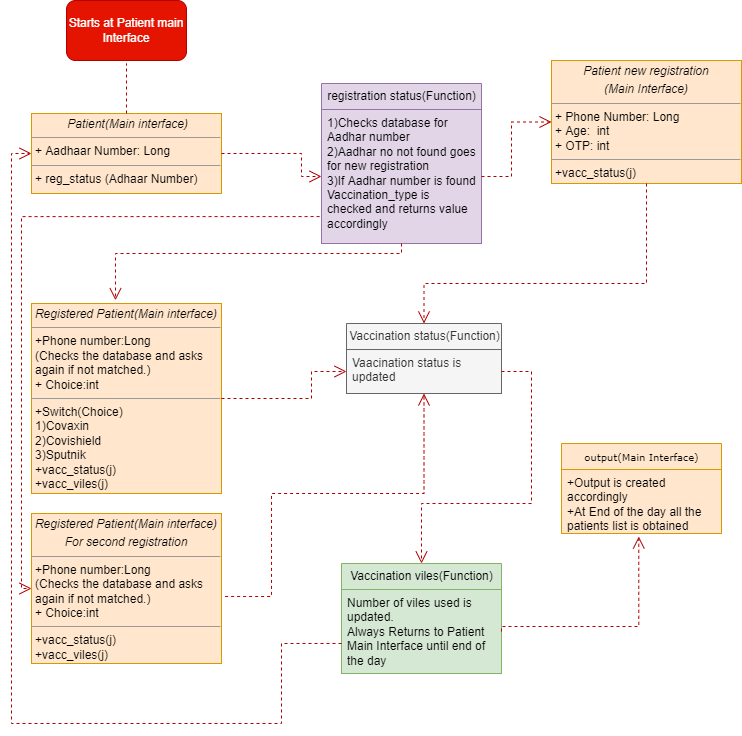

The diagram above was exported from draw.io. Its source (the exported page's mxGraphModel, read from the mxfile embedded in the PNG):
<mxGraphModel dx="1038" dy="481" grid="1" gridSize="10" guides="1" tooltips="1" connect="1" arrows="1" fold="1" page="1" pageScale="1" pageWidth="850" pageHeight="1100" background="none" math="0" shadow="0">
  <root>
    <mxCell id="0" />
    <mxCell id="1" parent="0" />
    <mxCell id="SCsK89oBplxBtDMuVlRh-104" value="&lt;span style=&quot;font-family: &amp;#34;helvetica&amp;#34; ; font-size: 12px ; text-align: left&quot;&gt;registration status(Function)&lt;/span&gt;" style="swimlane;html=1;fontStyle=0;childLayout=stackLayout;horizontal=1;startSize=26;fillColor=#e1d5e7;horizontalStack=0;resizeParent=1;resizeLast=0;collapsible=1;marginBottom=0;swimlaneFillColor=#ffffff;rounded=0;shadow=0;comic=0;labelBackgroundColor=none;strokeWidth=1;fontFamily=Verdana;fontSize=10;align=center;strokeColor=#9673a6;" vertex="1" parent="1">
      <mxGeometry x="400" y="290" width="160" height="160" as="geometry" />
    </mxCell>
    <mxCell id="SCsK89oBplxBtDMuVlRh-105" value="1)Checks database for Aadhar number&lt;br&gt;2)Aadhar no not found goes for new registration&lt;br&gt;3)If Aadhar number is found Vaccination_type is checked and returns value&lt;br&gt;accordingly" style="text;html=1;strokeColor=#9673a6;fillColor=#e1d5e7;align=left;verticalAlign=top;spacingLeft=4;spacingRight=4;whiteSpace=wrap;overflow=hidden;rotatable=0;points=[[0,0.5],[1,0.5]];portConstraint=eastwest;" vertex="1" parent="SCsK89oBplxBtDMuVlRh-104">
      <mxGeometry y="26" width="160" height="134" as="geometry" />
    </mxCell>
    <mxCell id="SCsK89oBplxBtDMuVlRh-112" value="output(Main Interface)" style="swimlane;html=1;fontStyle=0;childLayout=stackLayout;horizontal=1;startSize=26;fillColor=#ffe6cc;horizontalStack=0;resizeParent=1;resizeLast=0;collapsible=1;marginBottom=0;swimlaneFillColor=#ffffff;rounded=0;shadow=0;comic=0;labelBackgroundColor=none;strokeWidth=1;fontFamily=Verdana;fontSize=10;align=center;strokeColor=#d79b00;" vertex="1" parent="1">
      <mxGeometry x="640" y="650" width="160" height="90" as="geometry" />
    </mxCell>
    <mxCell id="SCsK89oBplxBtDMuVlRh-113" value="+Output is created accordingly&lt;br&gt;+At End of the day all the patients list is obtained&lt;br&gt;&amp;nbsp;" style="text;html=1;strokeColor=#d79b00;fillColor=#ffe6cc;align=left;verticalAlign=top;spacingLeft=4;spacingRight=4;whiteSpace=wrap;overflow=hidden;rotatable=0;points=[[0,0.5],[1,0.5]];portConstraint=eastwest;" vertex="1" parent="SCsK89oBplxBtDMuVlRh-112">
      <mxGeometry y="26" width="160" height="64" as="geometry" />
    </mxCell>
    <mxCell id="SCsK89oBplxBtDMuVlRh-140" value="&lt;p style=&quot;margin: 0px ; margin-top: 4px ; text-align: center&quot;&gt;&lt;i&gt;&amp;nbsp;Patient(Main interface)&lt;/i&gt;&lt;/p&gt;&lt;hr size=&quot;1&quot;&gt;&lt;p style=&quot;margin: 0px ; margin-left: 4px&quot;&gt;+ Aadhaar Number: Long&amp;nbsp;&lt;br&gt;&lt;/p&gt;&lt;hr size=&quot;1&quot;&gt;&lt;p style=&quot;margin: 0px ; margin-left: 4px&quot;&gt;+ reg_status (Adhaar Number)&lt;br&gt;&lt;/p&gt;" style="verticalAlign=top;align=left;overflow=fill;fontSize=12;fontFamily=Helvetica;html=1;rounded=0;shadow=0;comic=0;labelBackgroundColor=none;strokeWidth=1;fillColor=#ffe6cc;strokeColor=#d79b00;" vertex="1" parent="1">
      <mxGeometry x="110" y="320" width="190" height="80" as="geometry" />
    </mxCell>
    <mxCell id="SCsK89oBplxBtDMuVlRh-145" value="&lt;p style=&quot;margin: 0px ; margin-top: 4px ; text-align: center&quot;&gt;&lt;i&gt;Registered Patient(Main interface)&lt;/i&gt;&lt;/p&gt;&lt;hr size=&quot;1&quot;&gt;&lt;p style=&quot;margin: 0px ; margin-left: 4px&quot;&gt;+Phone number:Long&lt;/p&gt;&lt;p style=&quot;margin: 0px ; margin-left: 4px&quot;&gt;(Checks the database and asks&amp;nbsp;&lt;/p&gt;&lt;p style=&quot;margin: 0px ; margin-left: 4px&quot;&gt;&lt;span&gt;again if not matched.)&lt;/span&gt;&lt;/p&gt;&lt;p style=&quot;margin: 0px ; margin-left: 4px&quot;&gt;+ Choice:int&lt;/p&gt;&lt;hr size=&quot;1&quot;&gt;&lt;p style=&quot;margin: 0px ; margin-left: 4px&quot;&gt;+Switch(Choice)&lt;br&gt;&lt;/p&gt;&lt;p style=&quot;margin: 0px ; margin-left: 4px&quot;&gt;1)Covaxin&lt;/p&gt;&lt;p style=&quot;margin: 0px ; margin-left: 4px&quot;&gt;2)Covishield&lt;/p&gt;&lt;p style=&quot;margin: 0px ; margin-left: 4px&quot;&gt;3)Sputnik&lt;/p&gt;&lt;p style=&quot;margin: 0px ; margin-left: 4px&quot;&gt;+vacc_status(j)&lt;/p&gt;&lt;p style=&quot;margin: 0px ; margin-left: 4px&quot;&gt;+vacc_viles(j)&lt;/p&gt;" style="verticalAlign=top;align=left;overflow=fill;fontSize=12;fontFamily=Helvetica;html=1;rounded=0;shadow=0;comic=0;labelBackgroundColor=none;strokeWidth=1;fillColor=#ffe6cc;strokeColor=#d79b00;" vertex="1" parent="1">
      <mxGeometry x="110" y="510" width="190" height="190" as="geometry" />
    </mxCell>
    <mxCell id="SCsK89oBplxBtDMuVlRh-157" style="edgeStyle=orthogonalEdgeStyle;rounded=0;orthogonalLoop=1;jettySize=auto;html=1;exitX=0.5;exitY=1;exitDx=0;exitDy=0;" edge="1" parent="1" source="SCsK89oBplxBtDMuVlRh-140" target="SCsK89oBplxBtDMuVlRh-140">
      <mxGeometry relative="1" as="geometry" />
    </mxCell>
    <mxCell id="SCsK89oBplxBtDMuVlRh-160" value="&lt;p style=&quot;margin: 0px ; margin-top: 4px ; text-align: center&quot;&gt;&lt;i&gt;Patient new registration&lt;/i&gt;&lt;/p&gt;&lt;p style=&quot;margin: 0px ; margin-top: 4px ; text-align: center&quot;&gt;&lt;i&gt;(Main Interface)&lt;/i&gt;&lt;/p&gt;&lt;hr size=&quot;1&quot;&gt;&lt;p style=&quot;margin: 0px ; margin-left: 4px&quot;&gt;+ Phone Number: Long&lt;br&gt;+ Age:&amp;nbsp; int&lt;/p&gt;&lt;p style=&quot;margin: 0px ; margin-left: 4px&quot;&gt;+ OTP: int&lt;/p&gt;&lt;hr size=&quot;1&quot;&gt;&lt;p style=&quot;margin: 0px ; margin-left: 4px&quot;&gt;+vacc_status(j)&lt;br&gt;&lt;/p&gt;" style="verticalAlign=top;align=left;overflow=fill;fontSize=12;fontFamily=Helvetica;html=1;rounded=0;shadow=0;comic=0;labelBackgroundColor=none;strokeWidth=1;fillColor=#ffe6cc;strokeColor=#d79b00;" vertex="1" parent="1">
      <mxGeometry x="630" y="267" width="190" height="123" as="geometry" />
    </mxCell>
    <mxCell id="SCsK89oBplxBtDMuVlRh-161" value="&lt;span style=&quot;font-family: &amp;#34;helvetica&amp;#34; ; font-size: 12px ; text-align: left&quot;&gt;Vaccination status(Function)&lt;/span&gt;" style="swimlane;html=1;fontStyle=0;childLayout=stackLayout;horizontal=1;startSize=26;fillColor=#f5f5f5;horizontalStack=0;resizeParent=1;resizeLast=0;collapsible=1;marginBottom=0;swimlaneFillColor=#ffffff;rounded=0;shadow=0;comic=0;labelBackgroundColor=none;strokeWidth=1;fontFamily=Verdana;fontSize=10;align=center;strokeColor=#666666;fontColor=#333333;" vertex="1" parent="1">
      <mxGeometry x="425" y="530" width="155" height="70" as="geometry" />
    </mxCell>
    <mxCell id="SCsK89oBplxBtDMuVlRh-162" value="Vaacination status is updated" style="text;html=1;strokeColor=#666666;fillColor=#f5f5f5;align=left;verticalAlign=top;spacingLeft=4;spacingRight=4;whiteSpace=wrap;overflow=hidden;rotatable=0;points=[[0,0.5],[1,0.5]];portConstraint=eastwest;fontColor=#333333;" vertex="1" parent="SCsK89oBplxBtDMuVlRh-161">
      <mxGeometry y="26" width="155" height="44" as="geometry" />
    </mxCell>
    <mxCell id="SCsK89oBplxBtDMuVlRh-164" style="edgeStyle=orthogonalEdgeStyle;rounded=0;html=1;dashed=1;labelBackgroundColor=none;startFill=0;endArrow=open;endFill=0;endSize=10;fontFamily=Verdana;fontSize=10;exitX=1;exitY=0.5;exitDx=0;exitDy=0;entryX=0;entryY=0.5;entryDx=0;entryDy=0;fillColor=#e51400;strokeColor=#B20000;" edge="1" parent="1" source="SCsK89oBplxBtDMuVlRh-140" target="SCsK89oBplxBtDMuVlRh-105">
      <mxGeometry relative="1" as="geometry">
        <Array as="points">
          <mxPoint x="380" y="360" />
          <mxPoint x="380" y="383" />
        </Array>
        <mxPoint x="310" y="270" as="sourcePoint" />
        <mxPoint x="440" y="240" as="targetPoint" />
      </mxGeometry>
    </mxCell>
    <mxCell id="SCsK89oBplxBtDMuVlRh-165" style="edgeStyle=orthogonalEdgeStyle;rounded=0;html=1;dashed=1;labelBackgroundColor=none;startFill=0;endArrow=open;endFill=0;endSize=10;fontFamily=Verdana;fontSize=10;exitX=1;exitY=0.5;exitDx=0;exitDy=0;entryX=0;entryY=0.5;entryDx=0;entryDy=0;fillColor=#e51400;strokeColor=#B20000;" edge="1" parent="1" source="SCsK89oBplxBtDMuVlRh-105" target="SCsK89oBplxBtDMuVlRh-160">
      <mxGeometry relative="1" as="geometry">
        <Array as="points">
          <mxPoint x="590" y="383" />
          <mxPoint x="590" y="329" />
        </Array>
        <mxPoint x="300" y="730" as="sourcePoint" />
        <mxPoint x="430" y="700" as="targetPoint" />
      </mxGeometry>
    </mxCell>
    <mxCell id="SCsK89oBplxBtDMuVlRh-167" style="edgeStyle=orthogonalEdgeStyle;rounded=0;html=1;dashed=1;labelBackgroundColor=none;startFill=0;endArrow=open;endFill=0;endSize=10;fontFamily=Verdana;fontSize=10;entryX=0.442;entryY=-0.017;entryDx=0;entryDy=0;entryPerimeter=0;fillColor=#e51400;strokeColor=#B20000;" edge="1" parent="1" source="SCsK89oBplxBtDMuVlRh-105" target="SCsK89oBplxBtDMuVlRh-145">
      <mxGeometry relative="1" as="geometry">
        <Array as="points">
          <mxPoint x="480" y="460" />
          <mxPoint x="194" y="460" />
        </Array>
        <mxPoint x="310" y="740" as="sourcePoint" />
        <mxPoint x="440" y="710" as="targetPoint" />
      </mxGeometry>
    </mxCell>
    <mxCell id="SCsK89oBplxBtDMuVlRh-170" value="&lt;p style=&quot;margin: 0px ; margin-top: 4px ; text-align: center&quot;&gt;&lt;i&gt;Registered Patient(Main interface)&lt;/i&gt;&lt;/p&gt;&lt;p style=&quot;margin: 0px ; margin-top: 4px ; text-align: center&quot;&gt;&lt;i&gt;For second registration&lt;/i&gt;&lt;/p&gt;&lt;hr size=&quot;1&quot;&gt;&lt;p style=&quot;margin: 0px ; margin-left: 4px&quot;&gt;+Phone number:Long&lt;/p&gt;&lt;p style=&quot;margin: 0px ; margin-left: 4px&quot;&gt;(Checks the database and asks&amp;nbsp;&lt;/p&gt;&lt;p style=&quot;margin: 0px ; margin-left: 4px&quot;&gt;&lt;span&gt;again if not matched.)&lt;/span&gt;&lt;/p&gt;&lt;p style=&quot;margin: 0px ; margin-left: 4px&quot;&gt;+ Choice:int&lt;/p&gt;&lt;hr size=&quot;1&quot;&gt;&lt;p style=&quot;margin: 0px ; margin-left: 4px&quot;&gt;&lt;span&gt;+vacc_status(j)&lt;/span&gt;&lt;br&gt;&lt;/p&gt;&lt;p style=&quot;margin: 0px ; margin-left: 4px&quot;&gt;&lt;span&gt;+vacc_viles(j)&lt;/span&gt;&lt;/p&gt;" style="verticalAlign=top;align=left;overflow=fill;fontSize=12;fontFamily=Helvetica;html=1;rounded=0;shadow=0;comic=0;labelBackgroundColor=none;strokeWidth=1;fillColor=#ffe6cc;strokeColor=#d79b00;" vertex="1" parent="1">
      <mxGeometry x="110" y="720" width="190" height="150" as="geometry" />
    </mxCell>
    <mxCell id="SCsK89oBplxBtDMuVlRh-171" style="edgeStyle=orthogonalEdgeStyle;rounded=0;html=1;dashed=1;labelBackgroundColor=none;startFill=0;endArrow=open;endFill=0;endSize=10;fontFamily=Verdana;fontSize=10;exitX=1.019;exitY=0.553;exitDx=0;exitDy=0;entryX=0.5;entryY=1;entryDx=0;entryDy=0;exitPerimeter=0;fillColor=#e51400;strokeColor=#B20000;" edge="1" parent="1" source="SCsK89oBplxBtDMuVlRh-170" target="SCsK89oBplxBtDMuVlRh-161">
      <mxGeometry relative="1" as="geometry">
        <Array as="points">
          <mxPoint x="350" y="803" />
          <mxPoint x="350" y="700" />
          <mxPoint x="503" y="700" />
        </Array>
        <mxPoint x="310" y="610" as="sourcePoint" />
        <mxPoint x="435" y="583" as="targetPoint" />
      </mxGeometry>
    </mxCell>
    <mxCell id="SCsK89oBplxBtDMuVlRh-174" value="&lt;span style=&quot;font-family: &amp;#34;helvetica&amp;#34; ; font-size: 12px ; text-align: left&quot;&gt;Vaccination viles(Function)&lt;/span&gt;" style="swimlane;html=1;fontStyle=0;childLayout=stackLayout;horizontal=1;startSize=26;fillColor=#d5e8d4;horizontalStack=0;resizeParent=1;resizeLast=0;collapsible=1;marginBottom=0;swimlaneFillColor=#ffffff;rounded=0;shadow=0;comic=0;labelBackgroundColor=none;strokeWidth=1;fontFamily=Verdana;fontSize=10;align=center;strokeColor=#82b366;" vertex="1" parent="1">
      <mxGeometry x="420" y="770" width="160" height="110" as="geometry" />
    </mxCell>
    <mxCell id="SCsK89oBplxBtDMuVlRh-175" value="Number of viles used is updated.&lt;br&gt;Always Returns to Patient Main Interface until end of the day" style="text;html=1;strokeColor=#82b366;fillColor=#d5e8d4;align=left;verticalAlign=top;spacingLeft=4;spacingRight=4;whiteSpace=wrap;overflow=hidden;rotatable=0;points=[[0,0.5],[1,0.5]];portConstraint=eastwest;" vertex="1" parent="SCsK89oBplxBtDMuVlRh-174">
      <mxGeometry y="26" width="160" height="84" as="geometry" />
    </mxCell>
    <mxCell id="SCsK89oBplxBtDMuVlRh-178" style="edgeStyle=orthogonalEdgeStyle;rounded=0;html=1;dashed=1;labelBackgroundColor=none;startFill=0;endArrow=open;endFill=0;endSize=10;fontFamily=Verdana;fontSize=10;exitX=1;exitY=0.5;exitDx=0;exitDy=0;entryX=0.483;entryY=1.047;entryDx=0;entryDy=0;entryPerimeter=0;fillColor=#e51400;strokeColor=#B20000;" edge="1" parent="1" source="SCsK89oBplxBtDMuVlRh-175" target="SCsK89oBplxBtDMuVlRh-113">
      <mxGeometry relative="1" as="geometry">
        <Array as="points">
          <mxPoint x="580" y="833" />
          <mxPoint x="717" y="833" />
        </Array>
        <mxPoint x="333.6099999999999" y="832.95" as="sourcePoint" />
        <mxPoint x="535" y="630" as="targetPoint" />
      </mxGeometry>
    </mxCell>
    <mxCell id="SCsK89oBplxBtDMuVlRh-181" style="edgeStyle=orthogonalEdgeStyle;rounded=0;html=1;dashed=1;labelBackgroundColor=none;startFill=0;endArrow=open;endFill=0;endSize=10;fontFamily=Verdana;fontSize=10;entryX=0.5;entryY=0;entryDx=0;entryDy=0;fillColor=#e51400;strokeColor=#B20000;" edge="1" parent="1" source="SCsK89oBplxBtDMuVlRh-160" target="SCsK89oBplxBtDMuVlRh-161">
      <mxGeometry relative="1" as="geometry">
        <Array as="points">
          <mxPoint x="725" y="490" />
          <mxPoint x="503" y="490" />
        </Array>
        <mxPoint x="343.6099999999999" y="842.95" as="sourcePoint" />
        <mxPoint x="560" y="690" as="targetPoint" />
      </mxGeometry>
    </mxCell>
    <mxCell id="SCsK89oBplxBtDMuVlRh-182" style="edgeStyle=orthogonalEdgeStyle;rounded=0;html=1;dashed=1;labelBackgroundColor=none;startFill=0;endArrow=open;endFill=0;endSize=10;fontFamily=Verdana;fontSize=10;exitX=1;exitY=0.5;exitDx=0;exitDy=0;entryX=0.5;entryY=0;entryDx=0;entryDy=0;fillColor=#e51400;strokeColor=#B20000;" edge="1" parent="1" source="SCsK89oBplxBtDMuVlRh-162" target="SCsK89oBplxBtDMuVlRh-174">
      <mxGeometry relative="1" as="geometry">
        <Array as="points">
          <mxPoint x="610" y="578" />
          <mxPoint x="610" y="710" />
          <mxPoint x="500" y="710" />
        </Array>
        <mxPoint x="353.6099999999999" y="852.95" as="sourcePoint" />
        <mxPoint x="555" y="650" as="targetPoint" />
      </mxGeometry>
    </mxCell>
    <mxCell id="SCsK89oBplxBtDMuVlRh-183" style="edgeStyle=orthogonalEdgeStyle;rounded=0;html=1;dashed=1;labelBackgroundColor=none;startFill=0;endArrow=open;endFill=0;endSize=10;fontFamily=Verdana;fontSize=10;exitX=1;exitY=0.5;exitDx=0;exitDy=0;entryX=0;entryY=0.5;entryDx=0;entryDy=0;fillColor=#e51400;strokeColor=#B20000;" edge="1" parent="1" source="SCsK89oBplxBtDMuVlRh-145" target="SCsK89oBplxBtDMuVlRh-162">
      <mxGeometry relative="1" as="geometry">
        <Array as="points">
          <mxPoint x="390" y="605" />
          <mxPoint x="390" y="578" />
        </Array>
        <mxPoint x="363.6099999999999" y="862.95" as="sourcePoint" />
        <mxPoint x="390" y="600" as="targetPoint" />
      </mxGeometry>
    </mxCell>
    <mxCell id="SCsK89oBplxBtDMuVlRh-184" style="edgeStyle=orthogonalEdgeStyle;rounded=0;html=1;dashed=1;labelBackgroundColor=none;startFill=0;endArrow=open;endFill=0;endSize=10;fontFamily=Verdana;fontSize=10;entryX=0;entryY=0.5;entryDx=0;entryDy=0;fillColor=#e51400;strokeColor=#B20000;" edge="1" parent="1" target="SCsK89oBplxBtDMuVlRh-140">
      <mxGeometry relative="1" as="geometry">
        <Array as="points">
          <mxPoint x="360" y="850" />
          <mxPoint x="360" y="930" />
          <mxPoint x="90" y="930" />
          <mxPoint x="90" y="360" />
        </Array>
        <mxPoint x="420" y="850" as="sourcePoint" />
        <mxPoint x="90" y="360" as="targetPoint" />
      </mxGeometry>
    </mxCell>
    <mxCell id="SCsK89oBplxBtDMuVlRh-185" value="Starts at Patient main&lt;br&gt;Interface" style="rounded=1;whiteSpace=wrap;html=1;fillColor=#e51400;strokeColor=#B20000;fontColor=#ffffff;" vertex="1" parent="1">
      <mxGeometry x="145" y="207" width="120" height="60" as="geometry" />
    </mxCell>
    <mxCell id="SCsK89oBplxBtDMuVlRh-186" value="" style="endArrow=none;dashed=1;html=1;rounded=0;exitX=0.5;exitY=0;exitDx=0;exitDy=0;fillColor=#e51400;strokeColor=#B20000;" edge="1" parent="1" source="SCsK89oBplxBtDMuVlRh-140">
      <mxGeometry width="50" height="50" relative="1" as="geometry">
        <mxPoint x="470" y="180" as="sourcePoint" />
        <mxPoint x="205" y="270" as="targetPoint" />
      </mxGeometry>
    </mxCell>
    <mxCell id="SCsK89oBplxBtDMuVlRh-188" style="edgeStyle=orthogonalEdgeStyle;rounded=0;html=1;dashed=1;labelBackgroundColor=none;startFill=0;endArrow=open;endFill=0;endSize=10;fontFamily=Verdana;fontSize=10;exitX=-0.012;exitY=0.799;exitDx=0;exitDy=0;exitPerimeter=0;entryX=0;entryY=0.5;entryDx=0;entryDy=0;fillColor=#e51400;strokeColor=#B20000;" edge="1" parent="1" source="SCsK89oBplxBtDMuVlRh-105" target="SCsK89oBplxBtDMuVlRh-170">
      <mxGeometry relative="1" as="geometry">
        <Array as="points">
          <mxPoint x="100" y="423" />
          <mxPoint x="100" y="795" />
        </Array>
        <mxPoint x="350" y="420" as="sourcePoint" />
        <mxPoint x="100" y="790" as="targetPoint" />
      </mxGeometry>
    </mxCell>
  </root>
</mxGraphModel>